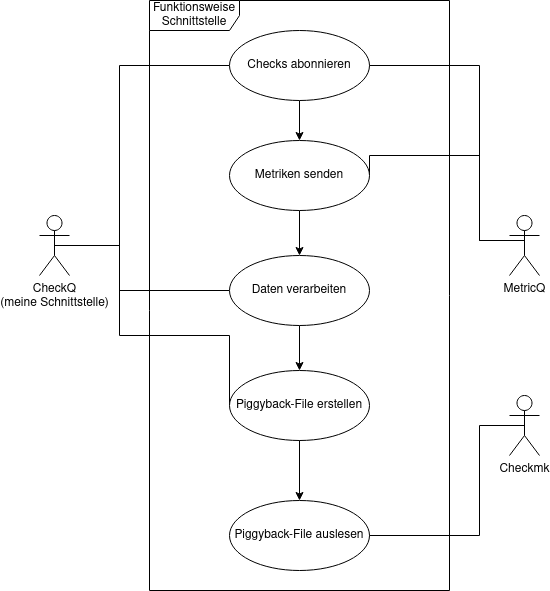

The diagram above was exported from draw.io. Its source (the exported page's mxGraphModel, read from the mxfile embedded in the PNG):
<mxGraphModel dx="1360" dy="880" grid="1" gridSize="10" guides="1" tooltips="1" connect="1" arrows="1" fold="1" page="1" pageScale="1" pageWidth="1169" pageHeight="827" math="0" shadow="0">
  <root>
    <mxCell id="0" />
    <mxCell id="1" parent="0" />
    <mxCell id="xZb4fskYfKKGPLTcp7Rz-6" style="edgeStyle=orthogonalEdgeStyle;rounded=0;orthogonalLoop=1;jettySize=auto;html=1;exitX=0.5;exitY=0.5;exitDx=0;exitDy=0;exitPerimeter=0;entryX=0;entryY=0.5;entryDx=0;entryDy=0;endArrow=none;startFill=0;" parent="1" source="xZb4fskYfKKGPLTcp7Rz-1" target="xZb4fskYfKKGPLTcp7Rz-5" edge="1">
      <mxGeometry relative="1" as="geometry">
        <Array as="points">
          <mxPoint x="340" y="395" />
          <mxPoint x="340" y="215" />
        </Array>
      </mxGeometry>
    </mxCell>
    <mxCell id="xZb4fskYfKKGPLTcp7Rz-15" style="edgeStyle=orthogonalEdgeStyle;rounded=0;orthogonalLoop=1;jettySize=auto;html=1;exitX=0.5;exitY=0.5;exitDx=0;exitDy=0;exitPerimeter=0;endArrow=none;startFill=0;" parent="1" source="xZb4fskYfKKGPLTcp7Rz-1" target="xZb4fskYfKKGPLTcp7Rz-10" edge="1">
      <mxGeometry relative="1" as="geometry">
        <Array as="points">
          <mxPoint x="340" y="395" />
          <mxPoint x="340" y="440" />
        </Array>
      </mxGeometry>
    </mxCell>
    <mxCell id="xZb4fskYfKKGPLTcp7Rz-16" style="edgeStyle=orthogonalEdgeStyle;rounded=0;orthogonalLoop=1;jettySize=auto;html=1;exitX=0.5;exitY=0.5;exitDx=0;exitDy=0;exitPerimeter=0;entryX=0;entryY=0.5;entryDx=0;entryDy=0;endArrow=none;startFill=0;" parent="1" source="xZb4fskYfKKGPLTcp7Rz-1" target="xZb4fskYfKKGPLTcp7Rz-11" edge="1">
      <mxGeometry relative="1" as="geometry">
        <Array as="points">
          <mxPoint x="340" y="395" />
          <mxPoint x="340" y="485" />
        </Array>
      </mxGeometry>
    </mxCell>
    <mxCell id="xZb4fskYfKKGPLTcp7Rz-1" value="CheckQ&lt;br&gt;(meine Schnittstelle)" style="shape=umlActor;verticalLabelPosition=bottom;verticalAlign=top;html=1;" parent="1" vertex="1">
      <mxGeometry x="260" y="365" width="30" height="60" as="geometry" />
    </mxCell>
    <mxCell id="xZb4fskYfKKGPLTcp7Rz-14" style="edgeStyle=orthogonalEdgeStyle;rounded=0;orthogonalLoop=1;jettySize=auto;html=1;exitX=0.5;exitY=0.5;exitDx=0;exitDy=0;exitPerimeter=0;entryX=1;entryY=0.5;entryDx=0;entryDy=0;endArrow=none;startFill=0;" parent="1" source="xZb4fskYfKKGPLTcp7Rz-2" target="xZb4fskYfKKGPLTcp7Rz-8" edge="1">
      <mxGeometry relative="1" as="geometry">
        <Array as="points">
          <mxPoint x="745" y="390" />
          <mxPoint x="700" y="390" />
          <mxPoint x="700" y="305" />
        </Array>
      </mxGeometry>
    </mxCell>
    <mxCell id="xZb4fskYfKKGPLTcp7Rz-2" value="MetricQ" style="shape=umlActor;verticalLabelPosition=bottom;verticalAlign=top;html=1;" parent="1" vertex="1">
      <mxGeometry x="730" y="365" width="30" height="60" as="geometry" />
    </mxCell>
    <mxCell id="xZb4fskYfKKGPLTcp7Rz-3" value="Checkmk" style="shape=umlActor;verticalLabelPosition=bottom;verticalAlign=top;html=1;" parent="1" vertex="1">
      <mxGeometry x="730" y="545" width="30" height="60" as="geometry" />
    </mxCell>
    <mxCell id="xZb4fskYfKKGPLTcp7Rz-4" value="Funktionsweise &lt;br&gt;Schnittstelle" style="shape=umlFrame;whiteSpace=wrap;html=1;pointerEvents=0;width=90;height=30;" parent="1" vertex="1">
      <mxGeometry x="370" y="150" width="300" height="590" as="geometry" />
    </mxCell>
    <mxCell id="xZb4fskYfKKGPLTcp7Rz-17" style="edgeStyle=orthogonalEdgeStyle;rounded=0;orthogonalLoop=1;jettySize=auto;html=1;exitX=0.5;exitY=1;exitDx=0;exitDy=0;entryX=0.5;entryY=0;entryDx=0;entryDy=0;" parent="1" source="xZb4fskYfKKGPLTcp7Rz-5" target="xZb4fskYfKKGPLTcp7Rz-8" edge="1">
      <mxGeometry relative="1" as="geometry" />
    </mxCell>
    <mxCell id="xZb4fskYfKKGPLTcp7Rz-5" value="Checks abonnieren" style="ellipse;whiteSpace=wrap;html=1;" parent="1" vertex="1">
      <mxGeometry x="450" y="180" width="140" height="70" as="geometry" />
    </mxCell>
    <mxCell id="xZb4fskYfKKGPLTcp7Rz-7" style="edgeStyle=orthogonalEdgeStyle;rounded=0;orthogonalLoop=1;jettySize=auto;html=1;exitX=1;exitY=0.5;exitDx=0;exitDy=0;entryX=0.5;entryY=0.5;entryDx=0;entryDy=0;entryPerimeter=0;endArrow=none;startFill=0;" parent="1" source="xZb4fskYfKKGPLTcp7Rz-5" target="xZb4fskYfKKGPLTcp7Rz-2" edge="1">
      <mxGeometry relative="1" as="geometry">
        <Array as="points">
          <mxPoint x="700" y="215" />
          <mxPoint x="700" y="390" />
          <mxPoint x="745" y="390" />
        </Array>
      </mxGeometry>
    </mxCell>
    <mxCell id="xZb4fskYfKKGPLTcp7Rz-18" style="edgeStyle=orthogonalEdgeStyle;rounded=0;orthogonalLoop=1;jettySize=auto;html=1;exitX=0.5;exitY=1;exitDx=0;exitDy=0;entryX=0.5;entryY=0;entryDx=0;entryDy=0;" parent="1" source="xZb4fskYfKKGPLTcp7Rz-8" target="xZb4fskYfKKGPLTcp7Rz-10" edge="1">
      <mxGeometry relative="1" as="geometry" />
    </mxCell>
    <mxCell id="xZb4fskYfKKGPLTcp7Rz-8" value="Metriken senden" style="ellipse;whiteSpace=wrap;html=1;" parent="1" vertex="1">
      <mxGeometry x="450" y="290" width="140" height="70" as="geometry" />
    </mxCell>
    <mxCell id="xZb4fskYfKKGPLTcp7Rz-9" value="&lt;span aria-hidden=&quot;true&quot; style=&quot;border-block: unset; border-inline: unset; border-start-start-radius: unset; border-start-end-radius: unset; border-end-start-radius: unset; border-end-end-radius: unset; overflow-block: unset; overflow-inline: unset; overscroll-behavior-block: unset; overscroll-behavior-inline: unset; margin-block: unset; margin-inline: unset; scroll-margin-block: unset; scroll-margin-inline: unset; padding-block: unset; padding-inline: unset; scroll-padding-block: unset; scroll-padding-inline: unset; inset-block: unset; inset-inline: unset; block-size: unset; min-block-size: unset; max-block-size: unset; inline-size: unset; min-inline-size: unset; max-inline-size: unset; contain-intrinsic-block-size: unset; contain-intrinsic-inline-size: unset; background: unset; background-blend-mode: unset; border: unset; border-radius: unset; box-decoration-break: unset; -moz-float-edge: unset; display: unset; position: fixed; float: unset; clear: unset; vertical-align: unset; baseline-source: unset; overflow: unset; overflow-anchor: unset; transform: unset; rotate: unset; scale: unset; translate: unset; offset: unset; scroll-behavior: unset; scroll-snap-align: unset; scroll-snap-type: unset; scroll-snap-stop: unset; overscroll-behavior: unset; isolation: unset; break-after: unset; break-before: unset; break-inside: unset; resize: unset; perspective: unset; perspective-origin: unset; backface-visibility: unset; transform-box: unset; transform-style: unset; transform-origin: unset; contain: unset; content-visibility: unset; container: unset; appearance: unset; -moz-orient: unset; will-change: unset; shape-image-threshold: unset; shape-margin: unset; shape-outside: unset; touch-action: unset; -webkit-line-clamp: unset; scrollbar-gutter: unset; zoom: unset; columns: unset; column-fill: unset; column-rule: unset; column-span: unset; content: unset; counter-increment: unset; counter-reset: unset; counter-set: unset; opacity: unset; box-shadow: unset; clip: rect(0px, 0px, 0px, 0px); filter: unset; backdrop-filter: unset; mix-blend-mode: unset; font: unset; font-synthesis: unset; font-palette: unset; math-depth: unset; math-style: unset; visibility: unset; writing-mode: unset; text-orientation: unset; print-color-adjust: unset; image-rendering: unset; image-orientation: unset; dominant-baseline: unset; text-anchor: unset; color-interpolation: unset; color-interpolation-filters: unset; fill: unset; fill-opacity: unset; fill-rule: unset; shape-rendering: unset; stroke: unset; stroke-width: unset; stroke-linecap: unset; stroke-linejoin: unset; stroke-miterlimit: unset; stroke-opacity: unset; stroke-dasharray: unset; stroke-dashoffset: unset; clip-rule: unset; marker: unset; paint-order: unset; -moz-context-properties: unset; border-collapse: unset; empty-cells: unset; caption-side: unset; border-spacing: unset; color: unset; text-transform: unset; hyphens: unset; -moz-text-size-adjust: unset; text-indent: unset; overflow-wrap: unset; word-break: unset; text-justify: unset; text-align-last: unset; text-align: unset; letter-spacing: unset; word-spacing: unset; white-space: pre; text-shadow: unset; text-emphasis: unset; text-emphasis-position: unset; tab-size: unset; line-break: unset; -webkit-text-fill-color: unset; -webkit-text-stroke: unset; ruby-align: unset; ruby-position: unset; text-combine-upright: unset; text-rendering: unset; text-underline-offset: unset; text-underline-position: unset; text-decoration-skip-ink: unset; hyphenate-character: unset; forced-color-adjust: unset; -webkit-text-security: unset; text-wrap-style: unset; cursor: unset; pointer-events: unset; caret-color: unset; accent-color: unset; color-scheme: unset; scrollbar-color: unset; list-style: unset; quotes: unset; margin: unset; overflow-clip-margin: unset; scroll-margin: unset; outline: unset; outline-offset: unset; padding: unset; scroll-padding: unset; page: unset; top: 0px; right: unset; bottom: unset; left: unset; z-index: unset; flex-flow: unset; place-content: unset; place-items: unset; flex: unset; place-self: unset; order: unset; height: unset; min-height: unset; max-height: unset; width: unset; min-width: unset; max-width: unset; box-sizing: unset; object-fit: unset; object-position: unset; grid-area: unset; grid: unset; masonry-auto-flow: unset; gap: unset; aspect-ratio: unset; contain-intrinsic-size: unset; vector-effect: unset; stop-color: unset; stop-opacity: unset; flood-color: unset; flood-opacity: unset; lighting-color: unset; mask-type: unset; clip-path: unset; mask: unset; x: unset; y: unset; cx: unset; cy: unset; rx: unset; ry: unset; r: unset; d: unset; table-layout: unset; text-overflow: unset; text-decoration: unset; ime-mode: unset; scrollbar-width: unset; user-select: text; -moz-window-dragging: unset; -moz-force-broken-image-icon: unset; transition: unset; animation: unset; animation-composition: unset; -moz-box-align: unset; -moz-box-direction: unset; -moz-box-flex: unset; -moz-box-orient: unset; -moz-box-pack: unset; -moz-box-ordinal-group: unset;&quot;&gt;%%{init: {'theme': 'base', 'themeVariables': { 'primaryColor': '#ffcc00', 'edgeLabelBackground':'#ffffff', 'tertiaryColor': '#f4f4f4'}}}%%&#10;usecaseDiagram&#10;    actor &quot;Schnittstelle&quot; as Schnittstelle&#10;    actor &quot;MetricQ&quot; as MetricQ&#10;    actor &quot;Checkmk Agent&quot; as CheckmkAgent&#10;&#10;    Schnittstelle --&amp;gt; (Checks abonnieren)&#10;    (Checks abonnieren) --&amp;gt; MetricQ&#10;    MetricQ --&amp;gt; (Metriken senden)&#10;    (Metriken senden) --&amp;gt; Schnittstelle&#10;    Schnittstelle --&amp;gt; (Daten verarbeiten)&#10;    (Daten verarbeiten) --&amp;gt; (Piggyback File erstellen)&#10;    (Piggyback File erstellen) --&amp;gt; CheckmkAgent&#10;    CheckmkAgent --&amp;gt; (Piggyback File auslesen)&#10;&lt;/span&gt;" style="text;whiteSpace=wrap;html=1;" parent="1" vertex="1">
      <mxGeometry x="510" y="430" width="30" height="20" as="geometry" />
    </mxCell>
    <mxCell id="xZb4fskYfKKGPLTcp7Rz-19" style="edgeStyle=orthogonalEdgeStyle;rounded=0;orthogonalLoop=1;jettySize=auto;html=1;exitX=0.5;exitY=1;exitDx=0;exitDy=0;entryX=0.5;entryY=0;entryDx=0;entryDy=0;" parent="1" source="xZb4fskYfKKGPLTcp7Rz-10" target="xZb4fskYfKKGPLTcp7Rz-11" edge="1">
      <mxGeometry relative="1" as="geometry" />
    </mxCell>
    <mxCell id="xZb4fskYfKKGPLTcp7Rz-10" value="Daten verarbeiten" style="ellipse;whiteSpace=wrap;html=1;" parent="1" vertex="1">
      <mxGeometry x="450" y="405" width="140" height="70" as="geometry" />
    </mxCell>
    <mxCell id="xZb4fskYfKKGPLTcp7Rz-11" value="Piggyback-File erstellen" style="ellipse;whiteSpace=wrap;html=1;" parent="1" vertex="1">
      <mxGeometry x="450" y="520" width="140" height="70" as="geometry" />
    </mxCell>
    <mxCell id="xZb4fskYfKKGPLTcp7Rz-12" value="Piggyback-File auslesen" style="ellipse;whiteSpace=wrap;html=1;" parent="1" vertex="1">
      <mxGeometry x="450" y="650" width="140" height="70" as="geometry" />
    </mxCell>
    <mxCell id="xZb4fskYfKKGPLTcp7Rz-13" style="edgeStyle=orthogonalEdgeStyle;rounded=0;orthogonalLoop=1;jettySize=auto;html=1;exitX=1;exitY=0.5;exitDx=0;exitDy=0;entryX=0.5;entryY=0.5;entryDx=0;entryDy=0;entryPerimeter=0;endArrow=none;startFill=0;" parent="1" source="xZb4fskYfKKGPLTcp7Rz-12" target="xZb4fskYfKKGPLTcp7Rz-3" edge="1">
      <mxGeometry relative="1" as="geometry">
        <Array as="points">
          <mxPoint x="700" y="685" />
          <mxPoint x="700" y="575" />
        </Array>
      </mxGeometry>
    </mxCell>
    <mxCell id="xZb4fskYfKKGPLTcp7Rz-20" style="edgeStyle=orthogonalEdgeStyle;rounded=0;orthogonalLoop=1;jettySize=auto;html=1;exitX=0.5;exitY=1;exitDx=0;exitDy=0;entryX=0.5;entryY=0;entryDx=0;entryDy=0;" parent="1" source="xZb4fskYfKKGPLTcp7Rz-11" target="xZb4fskYfKKGPLTcp7Rz-12" edge="1">
      <mxGeometry relative="1" as="geometry" />
    </mxCell>
  </root>
</mxGraphModel>